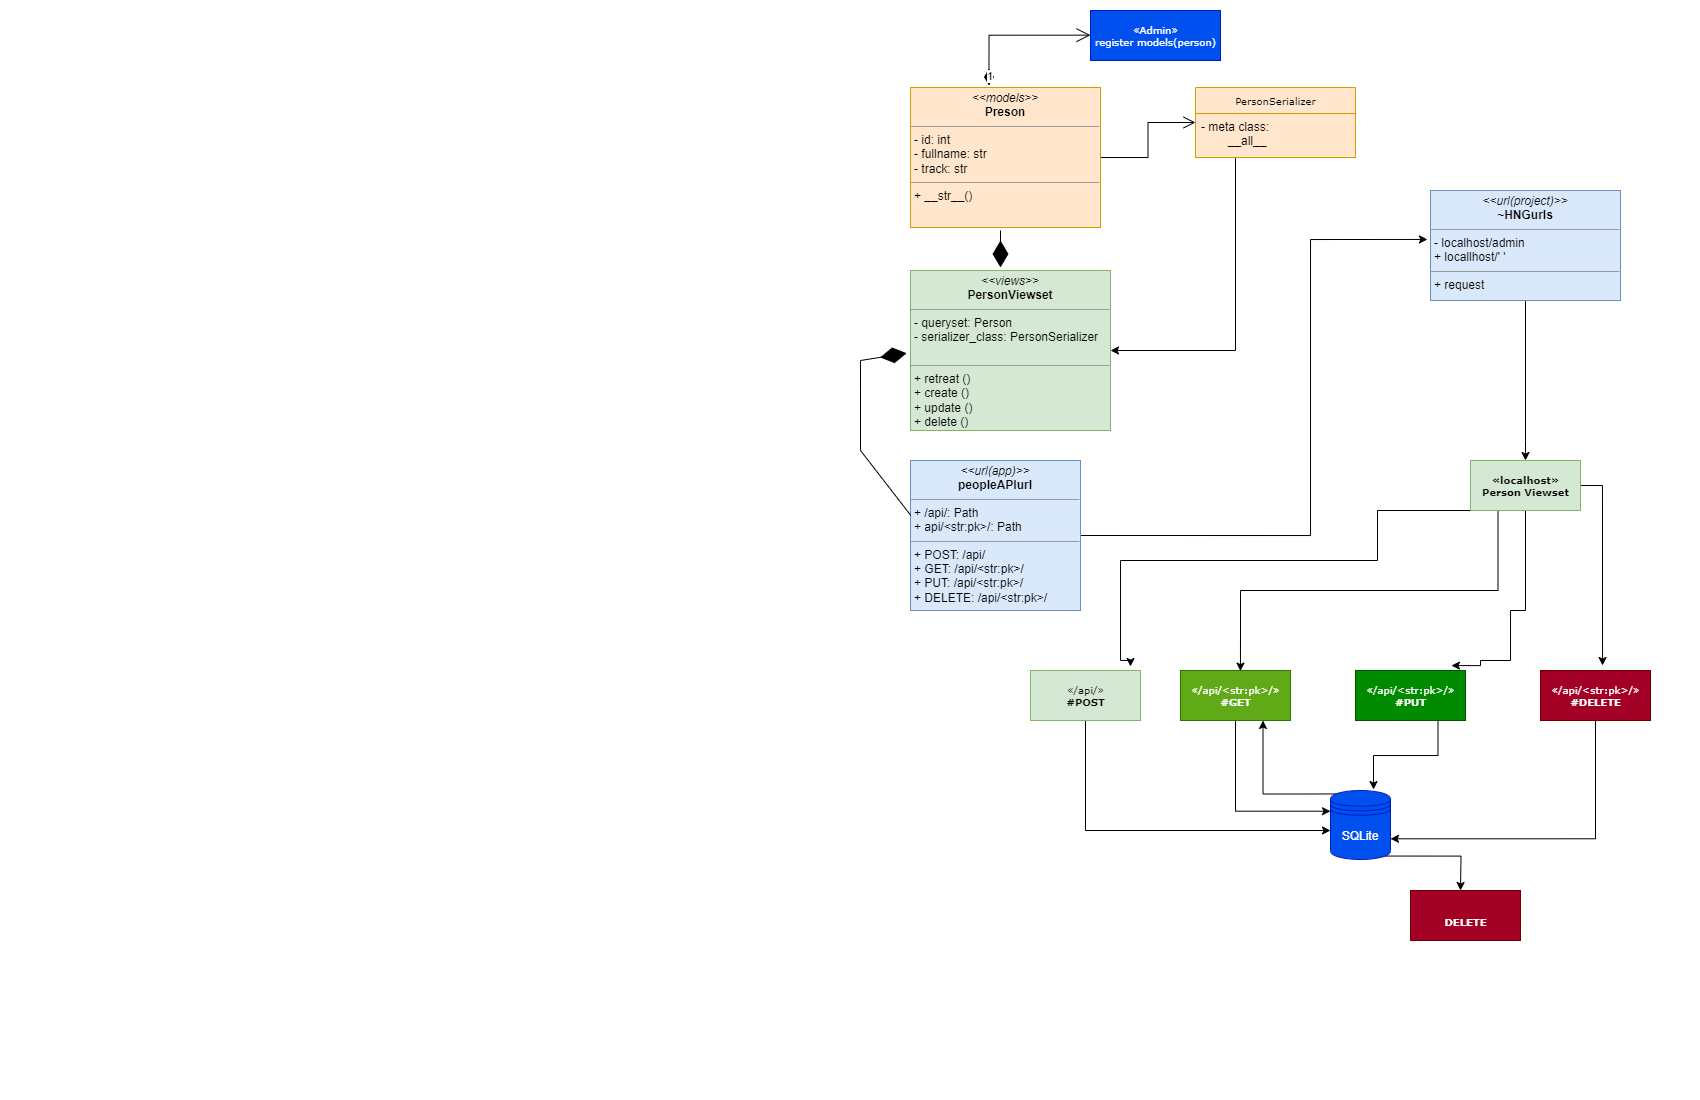

The diagram above was exported from draw.io. Its source (the exported page's mxGraphModel, read from the mxfile embedded in the PNG):
<mxGraphModel dx="1457" dy="308" grid="1" gridSize="10" guides="1" tooltips="1" connect="1" arrows="1" fold="1" page="1" pageScale="1" pageWidth="850" pageHeight="1100" background="none" math="0" shadow="0">
  <root>
    <mxCell id="0" />
    <mxCell id="1" parent="0" />
    <mxCell id="X3mhpWEbhWlQD8aCWcow-7" style="edgeStyle=orthogonalEdgeStyle;rounded=0;orthogonalLoop=1;jettySize=auto;html=1;exitX=0.25;exitY=1;exitDx=0;exitDy=0;entryX=1;entryY=0.5;entryDx=0;entryDy=0;" edge="1" parent="1" source="17acba5748e5396b-20" target="5d2195bd80daf111-19">
      <mxGeometry relative="1" as="geometry">
        <Array as="points">
          <mxPoint x="385" y="350" />
        </Array>
      </mxGeometry>
    </mxCell>
    <mxCell id="17acba5748e5396b-20" value="PersonSerializer" style="swimlane;html=1;fontStyle=0;childLayout=stackLayout;horizontal=1;startSize=26;fillColor=#ffe6cc;horizontalStack=0;resizeParent=1;resizeLast=0;collapsible=1;marginBottom=0;swimlaneFillColor=#ffffff;rounded=0;shadow=0;comic=0;labelBackgroundColor=none;strokeWidth=1;fontFamily=Verdana;fontSize=10;align=center;strokeColor=#d79b00;" parent="1" vertex="1">
      <mxGeometry x="345" y="87" width="160" height="70" as="geometry" />
    </mxCell>
    <mxCell id="17acba5748e5396b-26" value="- meta class:&lt;br&gt;&lt;span style=&quot;white-space: pre;&quot;&gt;&#09;&lt;/span&gt;__all__" style="text;html=1;strokeColor=#d79b00;fillColor=#ffe6cc;align=left;verticalAlign=top;spacingLeft=4;spacingRight=4;whiteSpace=wrap;overflow=hidden;rotatable=0;points=[[0,0.5],[1,0.5]];portConstraint=eastwest;" parent="17acba5748e5396b-20" vertex="1">
      <mxGeometry y="26" width="160" height="44" as="geometry" />
    </mxCell>
    <mxCell id="X3mhpWEbhWlQD8aCWcow-17" style="edgeStyle=orthogonalEdgeStyle;rounded=0;orthogonalLoop=1;jettySize=auto;html=1;exitX=0.5;exitY=1;exitDx=0;exitDy=0;entryX=0;entryY=0.3;entryDx=0;entryDy=0;" edge="1" parent="1" source="5d2195bd80daf111-13" target="X3mhpWEbhWlQD8aCWcow-3">
      <mxGeometry relative="1" as="geometry" />
    </mxCell>
    <mxCell id="5d2195bd80daf111-13" value="«/api/&amp;lt;str:pk&amp;gt;/»&lt;br&gt;&lt;b&gt;#GET&lt;/b&gt;" style="html=1;rounded=0;shadow=0;comic=0;labelBackgroundColor=none;strokeWidth=1;fontFamily=Verdana;fontSize=10;align=center;fillColor=#60a917;strokeColor=#2D7600;fontColor=#ffffff;" parent="1" vertex="1">
      <mxGeometry x="330" y="670" width="110" height="50" as="geometry" />
    </mxCell>
    <mxCell id="X3mhpWEbhWlQD8aCWcow-23" style="edgeStyle=orthogonalEdgeStyle;rounded=0;orthogonalLoop=1;jettySize=auto;html=1;exitX=0.5;exitY=1;exitDx=0;exitDy=0;entryX=0.5;entryY=0;entryDx=0;entryDy=0;" edge="1" parent="1" source="5d2195bd80daf111-15" target="5d2195bd80daf111-17">
      <mxGeometry relative="1" as="geometry">
        <Array as="points">
          <mxPoint x="675" y="440" />
        </Array>
      </mxGeometry>
    </mxCell>
    <mxCell id="5d2195bd80daf111-15" value="&lt;p style=&quot;margin:0px;margin-top:4px;text-align:center;&quot;&gt;&lt;i&gt;&amp;lt;&amp;lt;url(project)&amp;gt;&amp;gt;&lt;/i&gt;&lt;br&gt;&lt;b&gt;~HNGurls&lt;/b&gt;&lt;/p&gt;&lt;hr size=&quot;1&quot;&gt;&lt;p style=&quot;margin:0px;margin-left:4px;&quot;&gt;- localhost/admin&lt;br&gt;+ locallhost/' '&lt;/p&gt;&lt;hr size=&quot;1&quot;&gt;&lt;p style=&quot;margin:0px;margin-left:4px;&quot;&gt;+ request&lt;br&gt;&lt;/p&gt;" style="verticalAlign=top;align=left;overflow=fill;fontSize=12;fontFamily=Helvetica;html=1;rounded=0;shadow=0;comic=0;labelBackgroundColor=none;strokeWidth=1;fillColor=#dae8fc;strokeColor=#6c8ebf;" parent="1" vertex="1">
      <mxGeometry x="580" y="190" width="190" height="110" as="geometry" />
    </mxCell>
    <mxCell id="X3mhpWEbhWlQD8aCWcow-12" style="edgeStyle=orthogonalEdgeStyle;rounded=0;orthogonalLoop=1;jettySize=auto;html=1;exitX=0.25;exitY=1;exitDx=0;exitDy=0;entryX=0.909;entryY=-0.08;entryDx=0;entryDy=0;entryPerimeter=0;" edge="1" parent="1" source="5d2195bd80daf111-17" target="5d2195bd80daf111-14">
      <mxGeometry relative="1" as="geometry">
        <Array as="points">
          <mxPoint x="527" y="560" />
          <mxPoint x="270" y="560" />
          <mxPoint x="270" y="660" />
          <mxPoint x="280" y="660" />
        </Array>
      </mxGeometry>
    </mxCell>
    <mxCell id="X3mhpWEbhWlQD8aCWcow-15" style="edgeStyle=orthogonalEdgeStyle;rounded=0;orthogonalLoop=1;jettySize=auto;html=1;exitX=1;exitY=0.5;exitDx=0;exitDy=0;entryX=0.564;entryY=-0.1;entryDx=0;entryDy=0;entryPerimeter=0;" edge="1" parent="1" source="5d2195bd80daf111-17" target="X3mhpWEbhWlQD8aCWcow-6">
      <mxGeometry relative="1" as="geometry" />
    </mxCell>
    <mxCell id="X3mhpWEbhWlQD8aCWcow-33" style="edgeStyle=orthogonalEdgeStyle;rounded=0;orthogonalLoop=1;jettySize=auto;html=1;exitX=0.25;exitY=1;exitDx=0;exitDy=0;entryX=0.545;entryY=0.012;entryDx=0;entryDy=0;entryPerimeter=0;" edge="1" parent="1" source="5d2195bd80daf111-17" target="5d2195bd80daf111-13">
      <mxGeometry relative="1" as="geometry" />
    </mxCell>
    <mxCell id="X3mhpWEbhWlQD8aCWcow-34" style="edgeStyle=orthogonalEdgeStyle;rounded=0;orthogonalLoop=1;jettySize=auto;html=1;exitX=0.5;exitY=1;exitDx=0;exitDy=0;entryX=0.872;entryY=-0.098;entryDx=0;entryDy=0;entryPerimeter=0;" edge="1" parent="1" source="5d2195bd80daf111-17" target="X3mhpWEbhWlQD8aCWcow-5">
      <mxGeometry relative="1" as="geometry">
        <mxPoint x="620" y="710" as="targetPoint" />
        <Array as="points">
          <mxPoint x="675" y="610" />
          <mxPoint x="660" y="610" />
          <mxPoint x="660" y="660" />
          <mxPoint x="630" y="660" />
          <mxPoint x="630" y="665" />
        </Array>
      </mxGeometry>
    </mxCell>
    <mxCell id="5d2195bd80daf111-17" value="&lt;b&gt;«localhost»&lt;br&gt;Person Viewset&lt;/b&gt;" style="html=1;rounded=0;shadow=0;comic=0;labelBackgroundColor=none;strokeWidth=1;fontFamily=Verdana;fontSize=10;align=center;fillColor=#d5e8d4;strokeColor=#82b366;" parent="1" vertex="1">
      <mxGeometry x="620" y="460" width="110" height="50" as="geometry" />
    </mxCell>
    <mxCell id="5d2195bd80daf111-21" style="edgeStyle=orthogonalEdgeStyle;rounded=0;html=1;labelBackgroundColor=none;startFill=0;endArrow=open;endFill=0;endSize=10;fontFamily=Verdana;fontSize=10;targetPerimeterSpacing=0;" parent="1" source="5d2195bd80daf111-18" target="17acba5748e5396b-20" edge="1">
      <mxGeometry relative="1" as="geometry" />
    </mxCell>
    <mxCell id="5d2195bd80daf111-18" value="&lt;p style=&quot;margin:0px;margin-top:4px;text-align:center;&quot;&gt;&lt;i&gt;&amp;lt;&amp;lt;models&amp;gt;&amp;gt;&lt;/i&gt;&lt;br&gt;&lt;b&gt;Preson&lt;/b&gt;&lt;/p&gt;&lt;hr size=&quot;1&quot;&gt;&lt;p style=&quot;margin:0px;margin-left:4px;&quot;&gt;- id: int&lt;br&gt;- fullname: str&lt;/p&gt;&lt;p style=&quot;margin:0px;margin-left:4px;&quot;&gt;- track: str&lt;/p&gt;&lt;hr size=&quot;1&quot;&gt;&lt;p style=&quot;margin:0px;margin-left:4px;&quot;&gt;+ __str__()&lt;br&gt;&lt;/p&gt;" style="verticalAlign=top;align=left;overflow=fill;fontSize=12;fontFamily=Helvetica;html=1;rounded=0;shadow=0;comic=0;labelBackgroundColor=none;strokeWidth=1;fillColor=#ffe6cc;strokeColor=#d79b00;" parent="1" vertex="1">
      <mxGeometry x="60" y="87" width="190" height="140" as="geometry" />
    </mxCell>
    <mxCell id="5d2195bd80daf111-19" value="&lt;p style=&quot;margin:0px;margin-top:4px;text-align:center;&quot;&gt;&lt;i&gt;&amp;lt;&amp;lt;views&amp;gt;&amp;gt;&lt;/i&gt;&lt;br&gt;&lt;b&gt;PersonViewset&lt;/b&gt;&lt;/p&gt;&lt;hr size=&quot;1&quot;&gt;&lt;p style=&quot;margin:0px;margin-left:4px;&quot;&gt;- queryset: Person&lt;br&gt;- serializer_class: PersonSerializer&lt;/p&gt;&lt;p style=&quot;margin:0px;margin-left:4px;&quot;&gt;&lt;br&gt;&lt;/p&gt;&lt;hr size=&quot;1&quot;&gt;&lt;p style=&quot;margin:0px;margin-left:4px;&quot;&gt;+ retreat ()&lt;br&gt;+ create ()&lt;/p&gt;&lt;p style=&quot;margin:0px;margin-left:4px;&quot;&gt;+ update ()&lt;/p&gt;&lt;p style=&quot;margin:0px;margin-left:4px;&quot;&gt;+ delete ()&lt;/p&gt;&lt;p style=&quot;margin:0px;margin-left:4px;&quot;&gt;&lt;br&gt;&lt;/p&gt;&lt;p style=&quot;margin:0px;margin-left:4px;&quot;&gt;&lt;br&gt;&lt;/p&gt;" style="verticalAlign=top;align=left;overflow=fill;fontSize=12;fontFamily=Helvetica;html=1;rounded=0;shadow=0;comic=0;labelBackgroundColor=none;strokeWidth=1;fillColor=#d5e8d4;strokeColor=#82b366;" parent="1" vertex="1">
      <mxGeometry x="60" y="270" width="200" height="160" as="geometry" />
    </mxCell>
    <mxCell id="X3mhpWEbhWlQD8aCWcow-9" style="edgeStyle=orthogonalEdgeStyle;rounded=0;orthogonalLoop=1;jettySize=auto;html=1;exitX=1;exitY=0.5;exitDx=0;exitDy=0;entryX=-0.016;entryY=0.445;entryDx=0;entryDy=0;entryPerimeter=0;" edge="1" parent="1" source="5d2195bd80daf111-20" target="5d2195bd80daf111-15">
      <mxGeometry relative="1" as="geometry">
        <mxPoint x="400" y="280" as="targetPoint" />
        <Array as="points">
          <mxPoint x="460" y="535" />
          <mxPoint x="460" y="239" />
        </Array>
      </mxGeometry>
    </mxCell>
    <mxCell id="5d2195bd80daf111-20" value="&lt;p style=&quot;margin:0px;margin-top:4px;text-align:center;&quot;&gt;&lt;i&gt;&amp;lt;&amp;lt;url(app)&amp;gt;&amp;gt;&lt;/i&gt;&lt;br&gt;&lt;b&gt;peopleAPIurl&lt;/b&gt;&lt;/p&gt;&lt;hr size=&quot;1&quot;&gt;&lt;p style=&quot;margin:0px;margin-left:4px;&quot;&gt;+ /api/: Path&lt;br&gt;+&amp;nbsp;api/&amp;lt;str:pk&amp;gt;/: Path&lt;/p&gt;&lt;hr size=&quot;1&quot;&gt;&lt;p style=&quot;margin:0px;margin-left:4px;&quot;&gt;+ POST: /api/&lt;br&gt;+ GET: /api/&amp;lt;str:pk&amp;gt;/&lt;/p&gt;&lt;p style=&quot;margin:0px;margin-left:4px;&quot;&gt;+ PUT: /api/&amp;lt;str:pk&amp;gt;/&lt;/p&gt;&lt;p style=&quot;margin:0px;margin-left:4px;&quot;&gt;+ DELETE: /api/&amp;lt;str:pk&amp;gt;/&lt;/p&gt;" style="verticalAlign=top;align=left;overflow=fill;fontSize=12;fontFamily=Helvetica;html=1;rounded=0;shadow=0;comic=0;labelBackgroundColor=none;strokeWidth=1;fillColor=#dae8fc;strokeColor=#6c8ebf;" parent="1" vertex="1">
      <mxGeometry x="60" y="460" width="170" height="150" as="geometry" />
    </mxCell>
    <mxCell id="X3mhpWEbhWlQD8aCWcow-2" value="«Admin»&lt;br&gt;register models(person)" style="html=1;rounded=0;shadow=0;comic=0;labelBackgroundColor=none;strokeWidth=1;fontFamily=Verdana;fontSize=10;align=center;fillColor=#0050ef;fontColor=#ffffff;strokeColor=#001DBC;" vertex="1" parent="1">
      <mxGeometry x="240" y="10" width="130" height="50" as="geometry" />
    </mxCell>
    <mxCell id="X3mhpWEbhWlQD8aCWcow-18" style="edgeStyle=orthogonalEdgeStyle;rounded=0;orthogonalLoop=1;jettySize=auto;html=1;exitX=0.15;exitY=0.05;exitDx=0;exitDy=0;exitPerimeter=0;entryX=0.75;entryY=1;entryDx=0;entryDy=0;" edge="1" parent="1" source="X3mhpWEbhWlQD8aCWcow-3" target="5d2195bd80daf111-13">
      <mxGeometry relative="1" as="geometry" />
    </mxCell>
    <mxCell id="X3mhpWEbhWlQD8aCWcow-21" style="edgeStyle=orthogonalEdgeStyle;rounded=0;orthogonalLoop=1;jettySize=auto;html=1;exitX=0.85;exitY=0.95;exitDx=0;exitDy=0;exitPerimeter=0;" edge="1" parent="1" source="X3mhpWEbhWlQD8aCWcow-3">
      <mxGeometry relative="1" as="geometry">
        <mxPoint x="610" y="890" as="targetPoint" />
      </mxGeometry>
    </mxCell>
    <mxCell id="X3mhpWEbhWlQD8aCWcow-3" value="SQLite" style="shape=datastore;whiteSpace=wrap;html=1;fillColor=#0050ef;fontColor=#ffffff;strokeColor=#001DBC;" vertex="1" parent="1">
      <mxGeometry x="480" y="790" width="60" height="69" as="geometry" />
    </mxCell>
    <mxCell id="X3mhpWEbhWlQD8aCWcow-16" style="edgeStyle=orthogonalEdgeStyle;rounded=0;orthogonalLoop=1;jettySize=auto;html=1;exitX=0.5;exitY=1;exitDx=0;exitDy=0;" edge="1" parent="1" source="5d2195bd80daf111-14" target="X3mhpWEbhWlQD8aCWcow-3">
      <mxGeometry relative="1" as="geometry">
        <mxPoint x="480" y="862" as="targetPoint" />
        <Array as="points">
          <mxPoint x="235" y="830" />
        </Array>
      </mxGeometry>
    </mxCell>
    <mxCell id="5d2195bd80daf111-14" value="«/api/»&lt;br&gt;&lt;b&gt;#POST&lt;/b&gt;" style="html=1;rounded=0;shadow=0;comic=0;labelBackgroundColor=none;strokeWidth=1;fontFamily=Verdana;fontSize=10;align=center;fillColor=#d5e8d4;strokeColor=#82b366;" parent="1" vertex="1">
      <mxGeometry x="180" y="670" width="110" height="50" as="geometry" />
    </mxCell>
    <mxCell id="X3mhpWEbhWlQD8aCWcow-19" style="edgeStyle=orthogonalEdgeStyle;rounded=0;orthogonalLoop=1;jettySize=auto;html=1;exitX=0.75;exitY=1;exitDx=0;exitDy=0;entryX=0.717;entryY=-0.014;entryDx=0;entryDy=0;entryPerimeter=0;" edge="1" parent="1" source="X3mhpWEbhWlQD8aCWcow-5" target="X3mhpWEbhWlQD8aCWcow-3">
      <mxGeometry relative="1" as="geometry" />
    </mxCell>
    <mxCell id="X3mhpWEbhWlQD8aCWcow-5" value="«/api/&amp;lt;str:pk&amp;gt;/»&lt;br&gt;&lt;b&gt;#PUT&lt;/b&gt;" style="html=1;rounded=0;shadow=0;comic=0;labelBackgroundColor=none;strokeWidth=1;fontFamily=Verdana;fontSize=10;align=center;fillColor=#008a00;strokeColor=#005700;fontColor=#ffffff;" vertex="1" parent="1">
      <mxGeometry x="505" y="670" width="110" height="50" as="geometry" />
    </mxCell>
    <mxCell id="X3mhpWEbhWlQD8aCWcow-20" style="edgeStyle=orthogonalEdgeStyle;rounded=0;orthogonalLoop=1;jettySize=auto;html=1;exitX=0.5;exitY=1;exitDx=0;exitDy=0;entryX=1;entryY=0.7;entryDx=0;entryDy=0;" edge="1" parent="1" source="X3mhpWEbhWlQD8aCWcow-6" target="X3mhpWEbhWlQD8aCWcow-3">
      <mxGeometry relative="1" as="geometry" />
    </mxCell>
    <mxCell id="X3mhpWEbhWlQD8aCWcow-6" value="«/api/&amp;lt;str:pk&amp;gt;/»&lt;br&gt;&lt;b&gt;#DELETE&lt;/b&gt;" style="html=1;rounded=0;shadow=0;comic=0;labelBackgroundColor=none;strokeWidth=1;fontFamily=Verdana;fontSize=10;align=center;fillColor=#a20025;fontColor=#ffffff;strokeColor=#6F0000;" vertex="1" parent="1">
      <mxGeometry x="690" y="670" width="110" height="50" as="geometry" />
    </mxCell>
    <mxCell id="X3mhpWEbhWlQD8aCWcow-22" value="&lt;br&gt;&lt;b&gt;DELETE&lt;/b&gt;" style="html=1;rounded=0;shadow=0;comic=0;labelBackgroundColor=none;strokeWidth=1;fontFamily=Verdana;fontSize=10;align=center;fillColor=#a20025;fontColor=#ffffff;strokeColor=#6F0000;" vertex="1" parent="1">
      <mxGeometry x="560" y="890" width="110" height="50" as="geometry" />
    </mxCell>
    <mxCell id="X3mhpWEbhWlQD8aCWcow-25" value="" style="endArrow=diamondThin;endFill=1;endSize=24;html=1;rounded=0;" edge="1" parent="1">
      <mxGeometry width="160" relative="1" as="geometry">
        <mxPoint x="150" y="230" as="sourcePoint" />
        <mxPoint x="150" y="267" as="targetPoint" />
      </mxGeometry>
    </mxCell>
    <mxCell id="X3mhpWEbhWlQD8aCWcow-29" value="1" style="endArrow=open;html=1;endSize=12;startArrow=diamondThin;startSize=14;startFill=1;edgeStyle=orthogonalEdgeStyle;align=left;verticalAlign=bottom;rounded=0;exitX=0.413;exitY=-0.014;exitDx=0;exitDy=0;exitPerimeter=0;" edge="1" parent="1" source="5d2195bd80daf111-18">
      <mxGeometry x="-1" y="3" relative="1" as="geometry">
        <mxPoint x="80" y="34.66" as="sourcePoint" />
        <mxPoint x="240" y="34.66" as="targetPoint" />
        <Array as="points">
          <mxPoint x="139" y="35" />
        </Array>
      </mxGeometry>
    </mxCell>
    <mxCell id="X3mhpWEbhWlQD8aCWcow-32" value="" style="endArrow=diamondThin;endFill=1;endSize=24;html=1;rounded=0;entryX=-0.019;entryY=0.517;entryDx=0;entryDy=0;entryPerimeter=0;exitX=0.001;exitY=0.365;exitDx=0;exitDy=0;exitPerimeter=0;" edge="1" parent="1" source="5d2195bd80daf111-20" target="5d2195bd80daf111-19">
      <mxGeometry width="160" relative="1" as="geometry">
        <mxPoint x="10" y="520" as="sourcePoint" />
        <mxPoint x="50" y="450" as="targetPoint" />
        <Array as="points">
          <mxPoint x="10" y="450" />
          <mxPoint x="10" y="390" />
          <mxPoint x="10" y="360" />
        </Array>
      </mxGeometry>
    </mxCell>
  </root>
</mxGraphModel>